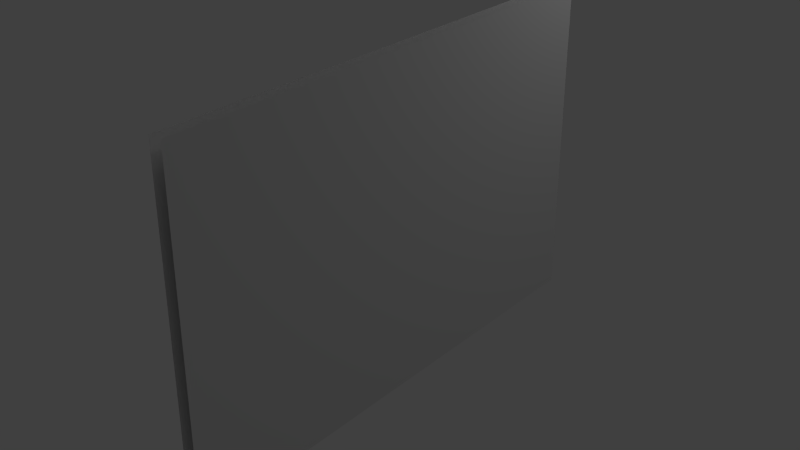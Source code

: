 # Source: brickwallsmall_empty.blend  (saved by Blender 2.70.0; exported with 4.5.12 LTS)
import bpy
from mathutils import Matrix  # noqa: F401  (used for matrix-valued properties, if any)

bpy.ops.wm.read_factory_settings(use_empty=True)
scene = bpy.context.scene
scene.name = 'Scene'

# ---- collections
col_collection_1 = bpy.data.collections.new('Collection 1'); scene.collection.children.link(col_collection_1)

# ---- materials (node trees are filled in below, after node groups)
mat_brickwallsmall_empty = bpy.data.materials.new('BrickwallSmall_Empty')
mat_brickwallsmall_empty.alpha_threshold = 0.0
mat_brickwallsmall_empty.use_transparent_shadow = False
mat_brickwallsmall_empty.roughness = 0.5
mat_brickwallsmall_empty.line_color = (0.0, 0.0, 0.0, 1.0)

# ---- material node trees

# ---- world
world_world = bpy.data.worlds.new('World'); scene.world = world_world
world_world.color = (0.05088, 0.05088, 0.05088)
world_world.use_sun_shadow = False
world_world.sun_shadow_jitter_overblur = 0.0
world_world.cycles.sampling_method = 'MANUAL'
world_world.cycles.sample_map_resolution = 256

# ---- lights
light_point_001 = bpy.data.lights.new('Point.001', 'POINT')
light_point_001.transmission_factor = 0.0
light_point_001.energy = 100.0
light_point_001.shadow_buffer_clip_start = 0.5
light_point_001.shadow_soft_size = 0.1
light_point_001.shadow_maximum_resolution = 0.006
light_point_001.use_absolute_resolution = True
light_point_001.cycles.use_multiple_importance_sampling = False
light_point = bpy.data.lights.new('Point', 'POINT')
light_point.transmission_factor = 0.0
light_point.energy = 100.0
light_point.shadow_buffer_clip_start = 0.5
light_point.shadow_soft_size = 0.1
light_point.shadow_maximum_resolution = 0.006
light_point.use_absolute_resolution = True
light_point.cycles.use_multiple_importance_sampling = False

# ---- meshes
me_brickwallsmall_empty = bpy.data.meshes.new('brickwallsmall_empty')
me_brickwallsmall_empty.from_pydata([(0.1, -4.0, 5.216), (0.1, 4.0, 0.0), (0.1, -4.0, 0.0), (0.1, 4.0, 5.216), (-0.1, -4.0, 5.216), (-0.1, 4.0, 0.0), (-0.1, -4.0, 0.0), (-0.1, 4.0, 5.216)], [], [(1, 3, 0, 2), (6, 4, 7, 5)])
_uv = me_brickwallsmall_empty.uv_layers.new(name='UVMap')
_uv.uv.foreach_set('vector', [0.4277, 0.07853, 0.4277, 0.9329, -0.7025, 0.9329, -0.7025, 0.07853, -0.7025, 0.07853, -0.7025, 0.9329, 0.4277, 0.9329, 0.4277, 0.07853])
me_brickwallsmall_empty.materials.append(mat_brickwallsmall_empty)
me_brickwallsmall_empty.use_remesh_preserve_volume = False
me_brickwallsmall_empty.use_remesh_preserve_attributes = False
me_brickwallsmall_empty.use_mirror_vertex_groups = False
me_brickwallsmall_empty.update()

# ---- objects
ob_brickwallsmall_empty = bpy.data.objects.new('BrickWallSmall_Empty', me_brickwallsmall_empty)
ob_point_001 = bpy.data.objects.new('Point.001', light_point_001)
ob_point = bpy.data.objects.new('Point', light_point)

# ---- transforms, parenting, visibility, modifiers, constraints
ob_brickwallsmall_empty.location = (0.0, 0.0, 0.0)
ob_brickwallsmall_empty.lineart.crease_threshold = 0.0
ob_point_001.location = (-2.8, -3.006, 10.03)
ob_point_001.lineart.crease_threshold = 0.0
ob_point.location = (2.941, 5.419, 8.321)
ob_point.lineart.crease_threshold = 0.0

# ---- collection membership
col_collection_1.objects.link(ob_brickwallsmall_empty)
col_collection_1.objects.link(ob_point_001)
col_collection_1.objects.link(ob_point)

# ---- scene / render settings (as saved in the file)
scene.frame_start = 1; scene.frame_end = 250; scene.frame_set(1)
scene.render.engine = 'BLENDER_EEVEE_NEXT'
scene.render.resolution_percentage = 50
scene.render.dither_intensity = 0.0
scene.cycles.use_denoising = False
scene.cycles.samples = 10
scene.cycles.sampling_pattern = 'TABULATED_SOBOL'
scene.cycles.light_sampling_threshold = 0.0
scene.cycles.use_adaptive_sampling = False
scene.cycles.use_light_tree = False
scene.cycles.blur_glossy = 0.0
scene.cycles.volume_bounces = 1
scene.cycles.pixel_filter_type = 'GAUSSIAN'
scene.cycles.sample_clamp_indirect = 0.0
scene.view_settings.view_transform = 'Standard'
bpy.context.view_layer.update()

# ---- added for rendering (the .blend has no active camera): camera
cam_auto = bpy.data.cameras.new('AutoCamera')
cam_auto.lens = 50.0
cam_auto.sensor_width = 36.0
cam_auto.clip_end = 1000.0
ob_auto_camera = bpy.data.objects.new('AutoCamera', cam_auto)
scene.collection.objects.link(ob_auto_camera)
ob_auto_camera.location = (8.83795, -10.6055, 9.67827)
ob_auto_camera.rotation_euler = (1.09748, -7.21219e-08, 0.694738)
scene.camera = ob_auto_camera
bpy.context.view_layer.update()
